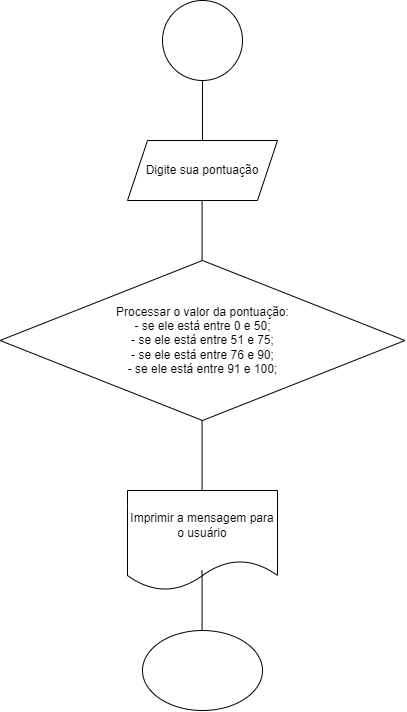

The diagram above was exported from draw.io. Its source (the exported page's mxGraphModel, read from the mxfile embedded in the PNG):
<mxGraphModel dx="1500" dy="757" grid="1" gridSize="10" guides="1" tooltips="1" connect="1" arrows="1" fold="1" page="1" pageScale="1" pageWidth="827" pageHeight="1169" math="0" shadow="0">
  <root>
    <mxCell id="0" />
    <mxCell id="1" parent="0" />
    <mxCell id="anEDFKWGfL-bzM4vSYxN-2" value="" style="ellipse;whiteSpace=wrap;html=1;aspect=fixed;" vertex="1" parent="1">
      <mxGeometry x="450" y="70" width="80" height="80" as="geometry" />
    </mxCell>
    <mxCell id="anEDFKWGfL-bzM4vSYxN-3" value="" style="endArrow=none;html=1;rounded=0;" edge="1" parent="1">
      <mxGeometry width="50" height="50" relative="1" as="geometry">
        <mxPoint x="490" y="210" as="sourcePoint" />
        <mxPoint x="490" y="150" as="targetPoint" />
      </mxGeometry>
    </mxCell>
    <mxCell id="anEDFKWGfL-bzM4vSYxN-4" value="Digite sua pontuação" style="shape=parallelogram;perimeter=parallelogramPerimeter;whiteSpace=wrap;html=1;fixedSize=1;" vertex="1" parent="1">
      <mxGeometry x="415" y="210" width="150" height="60" as="geometry" />
    </mxCell>
    <mxCell id="anEDFKWGfL-bzM4vSYxN-6" value="" style="endArrow=none;html=1;rounded=0;" edge="1" parent="1">
      <mxGeometry width="50" height="50" relative="1" as="geometry">
        <mxPoint x="489.58" y="330" as="sourcePoint" />
        <mxPoint x="489.58" y="270" as="targetPoint" />
      </mxGeometry>
    </mxCell>
    <mxCell id="anEDFKWGfL-bzM4vSYxN-8" value="Processar o valor da pontuação:&lt;br&gt;- se ele está entre 0 e 50;&lt;br&gt;- se ele está entre 51 e 75;&lt;br&gt;- se ele está entre 76 e 90;&lt;br&gt;- se ele está entre 91 e 100;" style="rhombus;whiteSpace=wrap;html=1;" vertex="1" parent="1">
      <mxGeometry x="287.5" y="330" width="405" height="160" as="geometry" />
    </mxCell>
    <mxCell id="anEDFKWGfL-bzM4vSYxN-9" value="" style="endArrow=none;html=1;rounded=0;" edge="1" parent="1">
      <mxGeometry width="50" height="50" relative="1" as="geometry">
        <mxPoint x="489.58" y="560" as="sourcePoint" />
        <mxPoint x="489.58" y="490" as="targetPoint" />
      </mxGeometry>
    </mxCell>
    <mxCell id="anEDFKWGfL-bzM4vSYxN-10" value="Imprimir a mensagem para o usuário" style="shape=document;whiteSpace=wrap;html=1;boundedLbl=1;" vertex="1" parent="1">
      <mxGeometry x="415" y="560" width="150" height="100" as="geometry" />
    </mxCell>
    <mxCell id="anEDFKWGfL-bzM4vSYxN-11" value="" style="endArrow=none;html=1;rounded=0;" edge="1" parent="1">
      <mxGeometry width="50" height="50" relative="1" as="geometry">
        <mxPoint x="489.58" y="700" as="sourcePoint" />
        <mxPoint x="489.58" y="640" as="targetPoint" />
      </mxGeometry>
    </mxCell>
    <mxCell id="anEDFKWGfL-bzM4vSYxN-13" value="" style="ellipse;whiteSpace=wrap;html=1;" vertex="1" parent="1">
      <mxGeometry x="430" y="700" width="120" height="80" as="geometry" />
    </mxCell>
  </root>
</mxGraphModel>